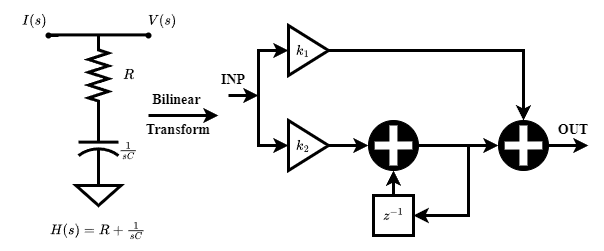

The diagram above was exported from draw.io. Its source (the exported page's mxGraphModel, read from the mxfile embedded in the PNG):
<mxGraphModel dx="724" dy="360" grid="1" gridSize="10" guides="1" tooltips="1" connect="1" arrows="1" fold="1" page="1" pageScale="1" pageWidth="827" pageHeight="1169" math="1" shadow="0">
  <root>
    <mxCell id="0" />
    <mxCell id="1" parent="0" />
    <mxCell id="7MlnEK7nIABCVcxeKc2r-1" value="" style="pointerEvents=1;verticalLabelPosition=bottom;shadow=0;dashed=0;align=center;html=1;verticalAlign=top;shape=mxgraph.electrical.resistors.resistor_2;rotation=90;strokeWidth=3;" vertex="1" parent="1">
      <mxGeometry x="160" y="170" width="80" height="20" as="geometry" />
    </mxCell>
    <mxCell id="7MlnEK7nIABCVcxeKc2r-2" value="" style="pointerEvents=1;verticalLabelPosition=bottom;shadow=0;dashed=0;align=center;html=1;verticalAlign=top;shape=mxgraph.electrical.capacitors.capacitor_2;rotation=90;strokeWidth=3;" vertex="1" parent="1">
      <mxGeometry x="166.25" y="230" width="67.5" height="40" as="geometry" />
    </mxCell>
    <mxCell id="7MlnEK7nIABCVcxeKc2r-4" value="" style="pointerEvents=1;verticalLabelPosition=bottom;shadow=0;dashed=0;align=center;html=1;verticalAlign=top;shape=mxgraph.electrical.signal_sources.signal_ground;strokeWidth=3;" vertex="1" parent="1">
      <mxGeometry x="177.5" y="280" width="45" height="30" as="geometry" />
    </mxCell>
    <mxCell id="7MlnEK7nIABCVcxeKc2r-5" value="" style="endArrow=none;html=1;rounded=0;strokeWidth=3;" edge="1" parent="1">
      <mxGeometry width="50" height="50" relative="1" as="geometry">
        <mxPoint x="150" y="139.41" as="sourcePoint" />
        <mxPoint x="250" y="139.41" as="targetPoint" />
      </mxGeometry>
    </mxCell>
    <mxCell id="7MlnEK7nIABCVcxeKc2r-6" value="" style="shape=waypoint;sketch=0;fillStyle=solid;size=6;pointerEvents=1;points=[];fillColor=none;resizable=0;rotatable=0;perimeter=centerPerimeter;snapToPoint=1;" vertex="1" parent="1">
      <mxGeometry x="240" y="130" width="20" height="20" as="geometry" />
    </mxCell>
    <mxCell id="7MlnEK7nIABCVcxeKc2r-8" value="" style="endArrow=none;html=1;rounded=0;strokeWidth=3;" edge="1" parent="1" target="7MlnEK7nIABCVcxeKc2r-7">
      <mxGeometry width="50" height="50" relative="1" as="geometry">
        <mxPoint x="160" y="140" as="sourcePoint" />
        <mxPoint x="260" y="140" as="targetPoint" />
      </mxGeometry>
    </mxCell>
    <mxCell id="7MlnEK7nIABCVcxeKc2r-7" value="" style="shape=waypoint;sketch=0;fillStyle=solid;size=6;pointerEvents=1;points=[];fillColor=none;resizable=0;rotatable=0;perimeter=centerPerimeter;snapToPoint=1;" vertex="1" parent="1">
      <mxGeometry x="140" y="130" width="20" height="20" as="geometry" />
    </mxCell>
    <mxCell id="7MlnEK7nIABCVcxeKc2r-9" value="&lt;font style=&quot;font-size: 14px;&quot; face=&quot;Times New Roman&quot;&gt;&lt;b&gt;\(R\)&lt;/b&gt;&lt;/font&gt;" style="text;html=1;align=center;verticalAlign=middle;whiteSpace=wrap;rounded=0;" vertex="1" parent="1">
      <mxGeometry x="200" y="165" width="60" height="30" as="geometry" />
    </mxCell>
    <mxCell id="7MlnEK7nIABCVcxeKc2r-10" value="\(\frac{1}{sC}\)" style="text;html=1;align=center;verticalAlign=middle;whiteSpace=wrap;rounded=0;" vertex="1" parent="1">
      <mxGeometry x="200" y="240" width="60" height="30" as="geometry" />
    </mxCell>
    <mxCell id="7MlnEK7nIABCVcxeKc2r-11" value="\(I(s)\)" style="text;html=1;align=center;verticalAlign=middle;whiteSpace=wrap;rounded=0;" vertex="1" parent="1">
      <mxGeometry x="106.25" y="110" width="60" height="30" as="geometry" />
    </mxCell>
    <mxCell id="7MlnEK7nIABCVcxeKc2r-12" value="\(V(s)\)" style="text;html=1;align=center;verticalAlign=middle;whiteSpace=wrap;rounded=0;" vertex="1" parent="1">
      <mxGeometry x="233.75" y="110" width="60" height="30" as="geometry" />
    </mxCell>
    <mxCell id="7MlnEK7nIABCVcxeKc2r-13" value="" style="endArrow=classic;html=1;rounded=0;strokeWidth=3;" edge="1" parent="1">
      <mxGeometry width="50" height="50" relative="1" as="geometry">
        <mxPoint x="250" y="220" as="sourcePoint" />
        <mxPoint x="320" y="220" as="targetPoint" />
      </mxGeometry>
    </mxCell>
    <mxCell id="7MlnEK7nIABCVcxeKc2r-14" value="&lt;font style=&quot;font-size: 14px;&quot; face=&quot;Times New Roman&quot;&gt;&lt;b&gt;Bilinear&amp;nbsp;&lt;/b&gt;&lt;/font&gt;" style="text;html=1;align=center;verticalAlign=middle;whiteSpace=wrap;rounded=0;" vertex="1" parent="1">
      <mxGeometry x="250" y="190" width="60" height="30" as="geometry" />
    </mxCell>
    <mxCell id="7MlnEK7nIABCVcxeKc2r-15" value="&lt;font style=&quot;font-size: 14px;&quot; face=&quot;Times New Roman&quot;&gt;&lt;b&gt;Transform&lt;/b&gt;&lt;/font&gt;" style="text;html=1;align=center;verticalAlign=middle;whiteSpace=wrap;rounded=0;" vertex="1" parent="1">
      <mxGeometry x="250" y="220" width="60" height="30" as="geometry" />
    </mxCell>
    <mxCell id="7MlnEK7nIABCVcxeKc2r-16" value="" style="triangle;whiteSpace=wrap;html=1;strokeWidth=3;" vertex="1" parent="1">
      <mxGeometry x="390" y="130" width="40" height="50" as="geometry" />
    </mxCell>
    <mxCell id="7MlnEK7nIABCVcxeKc2r-17" value="" style="triangle;whiteSpace=wrap;html=1;strokeWidth=3;" vertex="1" parent="1">
      <mxGeometry x="390" y="225" width="40" height="50" as="geometry" />
    </mxCell>
    <mxCell id="7MlnEK7nIABCVcxeKc2r-18" value="" style="ellipse;whiteSpace=wrap;html=1;aspect=fixed;fillColor=#000000;" vertex="1" parent="1">
      <mxGeometry x="470" y="225" width="50" height="50" as="geometry" />
    </mxCell>
    <mxCell id="7MlnEK7nIABCVcxeKc2r-19" value="" style="endArrow=none;html=1;rounded=0;strokeColor=#FFFFFF;strokeWidth=8;entryX=0.953;entryY=0.497;entryDx=0;entryDy=0;entryPerimeter=0;" edge="1" parent="1">
      <mxGeometry width="50" height="50" relative="1" as="geometry">
        <mxPoint x="476.16999999999996" y="250.08" as="sourcePoint" />
        <mxPoint x="513.82" y="249.93000000000004" as="targetPoint" />
      </mxGeometry>
    </mxCell>
    <mxCell id="7MlnEK7nIABCVcxeKc2r-20" value="" style="endArrow=none;html=1;rounded=0;strokeColor=#FFFFFF;strokeWidth=8;entryX=0.5;entryY=0;entryDx=0;entryDy=0;" edge="1" parent="1">
      <mxGeometry width="50" height="50" relative="1" as="geometry">
        <mxPoint x="494.94000000000005" y="270" as="sourcePoint" />
        <mxPoint x="494.94000000000005" y="230" as="targetPoint" />
      </mxGeometry>
    </mxCell>
    <mxCell id="7MlnEK7nIABCVcxeKc2r-22" value="" style="endArrow=classic;html=1;rounded=0;strokeWidth=3;" edge="1" parent="1" source="7MlnEK7nIABCVcxeKc2r-17">
      <mxGeometry width="50" height="50" relative="1" as="geometry">
        <mxPoint x="420" y="290" as="sourcePoint" />
        <mxPoint x="470" y="250" as="targetPoint" />
      </mxGeometry>
    </mxCell>
    <mxCell id="7MlnEK7nIABCVcxeKc2r-24" value="" style="endArrow=classic;html=1;rounded=0;strokeWidth=3;" edge="1" parent="1">
      <mxGeometry width="50" height="50" relative="1" as="geometry">
        <mxPoint x="330" y="200" as="sourcePoint" />
        <mxPoint x="360" y="200" as="targetPoint" />
      </mxGeometry>
    </mxCell>
    <mxCell id="7MlnEK7nIABCVcxeKc2r-26" value="" style="endArrow=classic;startArrow=classic;html=1;rounded=0;entryX=0;entryY=0.5;entryDx=0;entryDy=0;exitX=0;exitY=0.5;exitDx=0;exitDy=0;strokeWidth=3;" edge="1" parent="1" source="7MlnEK7nIABCVcxeKc2r-17" target="7MlnEK7nIABCVcxeKc2r-16">
      <mxGeometry width="50" height="50" relative="1" as="geometry">
        <mxPoint x="390" y="230" as="sourcePoint" />
        <mxPoint x="440" y="180" as="targetPoint" />
        <Array as="points">
          <mxPoint x="360" y="250" />
          <mxPoint x="360" y="155" />
        </Array>
      </mxGeometry>
    </mxCell>
    <mxCell id="7MlnEK7nIABCVcxeKc2r-27" value="" style="ellipse;whiteSpace=wrap;html=1;aspect=fixed;fillColor=#000000;" vertex="1" parent="1">
      <mxGeometry x="600" y="225" width="50" height="50" as="geometry" />
    </mxCell>
    <mxCell id="7MlnEK7nIABCVcxeKc2r-28" value="" style="endArrow=none;html=1;rounded=0;strokeColor=#FFFFFF;strokeWidth=8;entryX=0.953;entryY=0.497;entryDx=0;entryDy=0;entryPerimeter=0;" edge="1" parent="1">
      <mxGeometry width="50" height="50" relative="1" as="geometry">
        <mxPoint x="606.17" y="250.08000000000004" as="sourcePoint" />
        <mxPoint x="643.82" y="249.93000000000006" as="targetPoint" />
      </mxGeometry>
    </mxCell>
    <mxCell id="7MlnEK7nIABCVcxeKc2r-29" value="" style="endArrow=none;html=1;rounded=0;strokeColor=#FFFFFF;strokeWidth=8;entryX=0.5;entryY=0;entryDx=0;entryDy=0;" edge="1" parent="1">
      <mxGeometry width="50" height="50" relative="1" as="geometry">
        <mxPoint x="624.94" y="270" as="sourcePoint" />
        <mxPoint x="624.94" y="230" as="targetPoint" />
      </mxGeometry>
    </mxCell>
    <mxCell id="7MlnEK7nIABCVcxeKc2r-30" value="" style="rounded=0;whiteSpace=wrap;html=1;strokeWidth=3;" vertex="1" parent="1">
      <mxGeometry x="475" y="300" width="40" height="40" as="geometry" />
    </mxCell>
    <mxCell id="7MlnEK7nIABCVcxeKc2r-31" value="\(z^{-1}\)" style="text;html=1;align=center;verticalAlign=middle;whiteSpace=wrap;rounded=0;strokeWidth=3;" vertex="1" parent="1">
      <mxGeometry x="480" y="305" width="30" height="30" as="geometry" />
    </mxCell>
    <mxCell id="7MlnEK7nIABCVcxeKc2r-32" value="" style="endArrow=classic;html=1;rounded=0;entryX=0.5;entryY=0;entryDx=0;entryDy=0;exitX=1;exitY=0.5;exitDx=0;exitDy=0;strokeWidth=3;" edge="1" parent="1" source="7MlnEK7nIABCVcxeKc2r-16" target="7MlnEK7nIABCVcxeKc2r-27">
      <mxGeometry width="50" height="50" relative="1" as="geometry">
        <mxPoint x="330" y="230" as="sourcePoint" />
        <mxPoint x="380" y="180" as="targetPoint" />
        <Array as="points">
          <mxPoint x="625" y="155" />
        </Array>
      </mxGeometry>
    </mxCell>
    <mxCell id="7MlnEK7nIABCVcxeKc2r-34" value="" style="endArrow=classic;html=1;rounded=0;entryX=0;entryY=0.5;entryDx=0;entryDy=0;exitX=1;exitY=0.5;exitDx=0;exitDy=0;strokeWidth=3;" edge="1" parent="1" source="7MlnEK7nIABCVcxeKc2r-18" target="7MlnEK7nIABCVcxeKc2r-27">
      <mxGeometry width="50" height="50" relative="1" as="geometry">
        <mxPoint x="330" y="230" as="sourcePoint" />
        <mxPoint x="380" y="180" as="targetPoint" />
      </mxGeometry>
    </mxCell>
    <mxCell id="7MlnEK7nIABCVcxeKc2r-35" value="" style="endArrow=classic;html=1;rounded=0;entryX=0.5;entryY=1;entryDx=0;entryDy=0;exitX=0.5;exitY=0;exitDx=0;exitDy=0;strokeWidth=3;" edge="1" parent="1" source="7MlnEK7nIABCVcxeKc2r-30" target="7MlnEK7nIABCVcxeKc2r-18">
      <mxGeometry width="50" height="50" relative="1" as="geometry">
        <mxPoint x="330" y="230" as="sourcePoint" />
        <mxPoint x="380" y="180" as="targetPoint" />
      </mxGeometry>
    </mxCell>
    <mxCell id="7MlnEK7nIABCVcxeKc2r-36" value="" style="endArrow=classic;html=1;rounded=0;entryX=1;entryY=0.5;entryDx=0;entryDy=0;strokeWidth=3;" edge="1" parent="1" target="7MlnEK7nIABCVcxeKc2r-30">
      <mxGeometry width="50" height="50" relative="1" as="geometry">
        <mxPoint x="570" y="250" as="sourcePoint" />
        <mxPoint x="380" y="180" as="targetPoint" />
        <Array as="points">
          <mxPoint x="570" y="320" />
        </Array>
      </mxGeometry>
    </mxCell>
    <mxCell id="7MlnEK7nIABCVcxeKc2r-37" value="\(k_1\)" style="text;html=1;align=center;verticalAlign=middle;whiteSpace=wrap;rounded=0;" vertex="1" parent="1">
      <mxGeometry x="390" y="140" width="30" height="30" as="geometry" />
    </mxCell>
    <mxCell id="7MlnEK7nIABCVcxeKc2r-38" value="\(k_2\)" style="text;html=1;align=center;verticalAlign=middle;whiteSpace=wrap;rounded=0;" vertex="1" parent="1">
      <mxGeometry x="390" y="235" width="30" height="30" as="geometry" />
    </mxCell>
    <mxCell id="7MlnEK7nIABCVcxeKc2r-39" value="" style="endArrow=classic;html=1;rounded=0;exitX=1;exitY=0.5;exitDx=0;exitDy=0;strokeWidth=3;" edge="1" parent="1" source="7MlnEK7nIABCVcxeKc2r-27">
      <mxGeometry width="50" height="50" relative="1" as="geometry">
        <mxPoint x="330" y="230" as="sourcePoint" />
        <mxPoint x="690" y="250" as="targetPoint" />
      </mxGeometry>
    </mxCell>
    <mxCell id="7MlnEK7nIABCVcxeKc2r-40" value="\(H(s) = R + \frac{1}{sC}\)" style="text;html=1;align=center;verticalAlign=middle;whiteSpace=wrap;rounded=0;" vertex="1" parent="1">
      <mxGeometry x="150" y="320" width="100" height="30" as="geometry" />
    </mxCell>
    <mxCell id="7MlnEK7nIABCVcxeKc2r-41" value="&lt;font style=&quot;font-size: 14px;&quot; face=&quot;Times New Roman&quot;&gt;&lt;b&gt;INP&lt;/b&gt;&lt;/font&gt;" style="text;html=1;align=center;verticalAlign=middle;whiteSpace=wrap;rounded=0;" vertex="1" parent="1">
      <mxGeometry x="320" y="170" width="30" height="30" as="geometry" />
    </mxCell>
    <mxCell id="7MlnEK7nIABCVcxeKc2r-42" value="&lt;font style=&quot;font-size: 14px;&quot; face=&quot;Times New Roman&quot;&gt;&lt;b&gt;OUT&lt;/b&gt;&lt;/font&gt;" style="text;html=1;align=center;verticalAlign=middle;whiteSpace=wrap;rounded=0;" vertex="1" parent="1">
      <mxGeometry x="660" y="220" width="30" height="30" as="geometry" />
    </mxCell>
  </root>
</mxGraphModel>